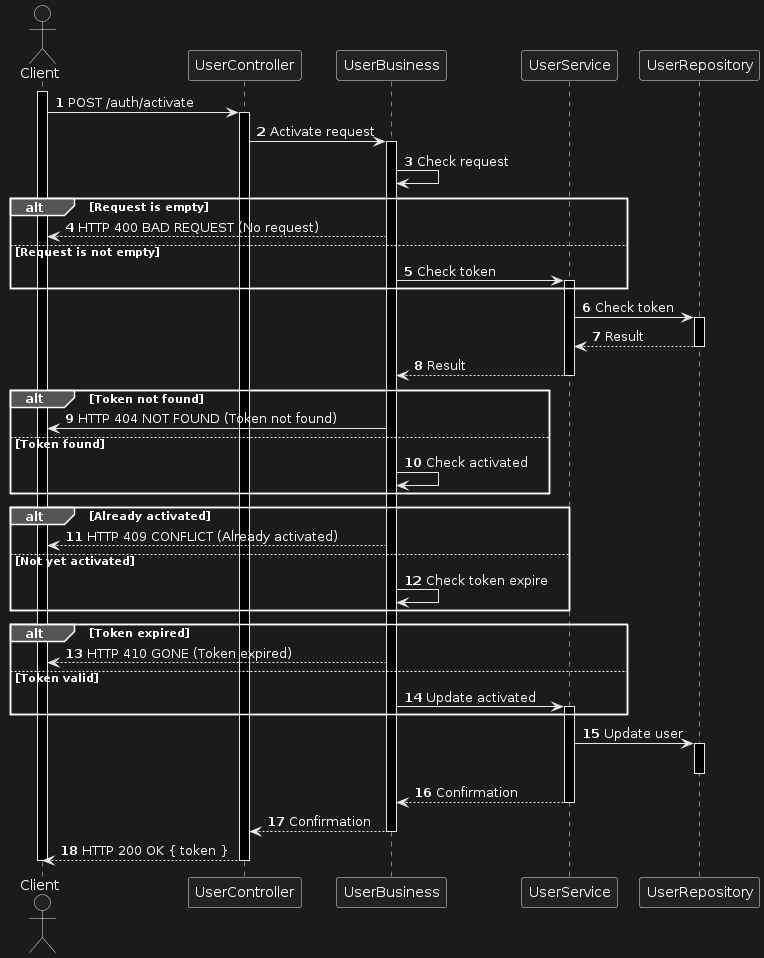

The diagram above was rendered by PlantUML. Its source (embedded in the PNG):
@startuml
autonumber
actor Client
activate Client
Client -> UserController: POST /auth/activate
activate UserController
UserController-> UserBusiness: Activate request
activate UserBusiness
UserBusiness -> UserBusiness: Check request
alt Request is empty
    UserBusiness --> Client: HTTP 400 BAD REQUEST (No request)
else Request is not empty
    UserBusiness -> UserService: Check token
    activate UserService
end
UserService -> UserRepository: Check token
activate UserRepository
UserService <-- UserRepository: Result
deactivate UserRepository
UserBusiness <-- UserService: Result
deactivate UserService
alt Token not found
    UserBusiness -> Client: HTTP 404 NOT FOUND (Token not found)
else Token found
    UserBusiness -> UserBusiness : Check activated
end
alt Already activated
    UserBusiness --> Client: HTTP 409 CONFLICT (Already activated)
else Not yet activated
    UserBusiness -> UserBusiness: Check token expire
end
alt Token expired
    UserBusiness --> Client: HTTP 410 GONE (Token expired)
else Token valid
    UserBusiness -> UserService: Update activated
    activate UserService
end
UserService -> UserRepository: Update user
activate UserRepository
deactivate UserRepository
UserService --> UserBusiness: Confirmation
deactivate UserService
UserBusiness --> UserController: Confirmation
deactivate UserBusiness
UserController --> Client: HTTP 200 OK { token }
deactivate UserController
deactivate Client
@enduml